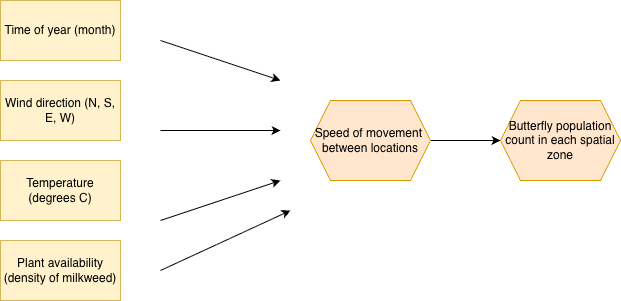

The diagram above was exported from draw.io. Its source (the exported page's mxGraphModel, read from the mxfile embedded in the PNG):
<mxGraphModel dx="759" dy="521" grid="1" gridSize="10" guides="1" tooltips="1" connect="1" arrows="1" fold="1" page="1" pageScale="1" pageWidth="850" pageHeight="1100" math="0" shadow="0">
  <root>
    <mxCell id="0" />
    <mxCell id="1" parent="0" />
    <mxCell id="MRyLOfFeJ0newkTbrpS9-13" edge="1" parent="1" source="MRyLOfFeJ0newkTbrpS9-1" style="edgeStyle=orthogonalEdgeStyle;rounded=0;orthogonalLoop=1;jettySize=auto;html=1;" target="MRyLOfFeJ0newkTbrpS9-11" value="">
      <mxGeometry relative="1" as="geometry" />
    </mxCell>
    <mxCell id="MRyLOfFeJ0newkTbrpS9-1" parent="1" style="shape=hexagon;perimeter=hexagonPerimeter2;whiteSpace=wrap;html=1;fixedSize=1;fillColor=#ffe6cc;strokeColor=#d79b00;" value="Speed of movement&amp;nbsp; between locations" vertex="1">
      <mxGeometry height="80" width="120" x="470" y="220" as="geometry" />
    </mxCell>
    <mxCell id="MRyLOfFeJ0newkTbrpS9-2" parent="1" style="rounded=0;whiteSpace=wrap;html=1;fillColor=#fff2cc;strokeColor=#d6b656;" value="Time of year (month)" vertex="1">
      <mxGeometry height="60" width="120" x="160" y="120" as="geometry" />
    </mxCell>
    <mxCell id="MRyLOfFeJ0newkTbrpS9-3" parent="1" style="rounded=0;whiteSpace=wrap;html=1;fillColor=#fff2cc;strokeColor=#d6b656;" value="Wind direction (N, S, E, W)" vertex="1">
      <mxGeometry height="60" width="120" x="160" y="200" as="geometry" />
    </mxCell>
    <mxCell id="MRyLOfFeJ0newkTbrpS9-4" parent="1" style="rounded=0;whiteSpace=wrap;html=1;fillColor=#fff2cc;strokeColor=#d6b656;" value="Temperature (degrees C)" vertex="1">
      <mxGeometry height="60" width="120" x="160" y="280" as="geometry" />
    </mxCell>
    <mxCell id="MRyLOfFeJ0newkTbrpS9-5" edge="1" parent="1" style="endArrow=classic;html=1;rounded=0;" value="">
      <mxGeometry height="50" relative="1" width="50" as="geometry">
        <mxPoint x="320" y="160" as="sourcePoint" />
        <mxPoint x="440" y="200" as="targetPoint" />
      </mxGeometry>
    </mxCell>
    <mxCell id="MRyLOfFeJ0newkTbrpS9-6" parent="1" style="rounded=0;whiteSpace=wrap;html=1;fillColor=#fff2cc;strokeColor=#d6b656;" value="Plant availability (density of milkweed)" vertex="1">
      <mxGeometry height="60" width="120" x="160" y="360" as="geometry" />
    </mxCell>
    <mxCell id="MRyLOfFeJ0newkTbrpS9-7" edge="1" parent="1" style="endArrow=classic;html=1;rounded=0;" value="">
      <mxGeometry height="50" relative="1" width="50" as="geometry">
        <Array as="points">
          <mxPoint x="380" y="250" />
        </Array>
        <mxPoint x="320" y="250" as="sourcePoint" />
        <mxPoint x="440" y="250" as="targetPoint" />
      </mxGeometry>
    </mxCell>
    <mxCell id="MRyLOfFeJ0newkTbrpS9-9" edge="1" parent="1" style="endArrow=classic;html=1;rounded=0;" value="">
      <mxGeometry height="50" relative="1" width="50" as="geometry">
        <Array as="points" />
        <mxPoint x="320" y="340" as="sourcePoint" />
        <mxPoint x="440" y="300" as="targetPoint" />
      </mxGeometry>
    </mxCell>
    <mxCell id="MRyLOfFeJ0newkTbrpS9-10" edge="1" parent="1" style="endArrow=classic;html=1;rounded=0;" value="">
      <mxGeometry height="50" relative="1" width="50" as="geometry">
        <Array as="points" />
        <mxPoint x="320" y="390" as="sourcePoint" />
        <mxPoint x="450" y="330" as="targetPoint" />
      </mxGeometry>
    </mxCell>
    <mxCell id="MRyLOfFeJ0newkTbrpS9-11" parent="1" style="shape=hexagon;perimeter=hexagonPerimeter2;whiteSpace=wrap;html=1;fixedSize=1;fillColor=#ffe6cc;strokeColor=#d79b00;" value="Butterfly population count in each spatial zone" vertex="1">
      <mxGeometry height="80" width="120" x="660" y="220" as="geometry" />
    </mxCell>
  </root>
</mxGraphModel>